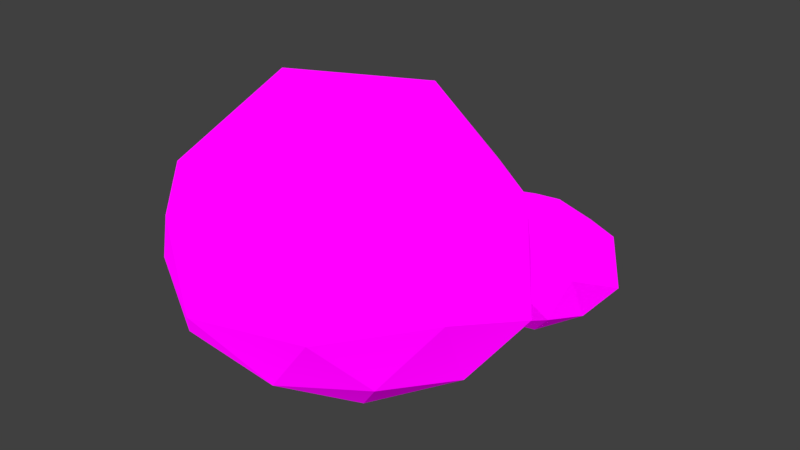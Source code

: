 # Source: Coal.blend  (saved by Blender 2.79.0; exported with 4.5.12 LTS)
import bpy
from mathutils import Matrix  # noqa: F401  (used for matrix-valued properties, if any)

bpy.ops.wm.read_factory_settings(use_empty=True)
scene = bpy.context.scene
scene.name = 'Scene'

# ---- collections
col_collection_1 = bpy.data.collections.new('Collection 1'); scene.collection.children.link(col_collection_1)

# ---- images (referenced by path relative to the original .blend; pixels are not part of the script)
import os
ASSET_DIR = os.environ.get("B2B_ASSET_DIR", "")  # directory of the original .blend (textures are referenced by path, not embedded)
HERE = os.path.dirname(os.path.abspath(__file__))  # packed textures are extracted next to this script under _unpacked/

def load_image(name, relpath, width, height, colorspace="sRGB"):
    """Load a texture the original file referenced (path relative to the .blend, or extracted next to this script)."""
    p = next((c for c in (os.path.join(HERE, relpath), os.path.join(ASSET_DIR, relpath)) if relpath and os.path.exists(c)), "")
    if p:
        img = bpy.data.images.load(p, check_existing=True)
        img.name = name
    else:  # same state as the original file: an image datablock whose file is absent (Cycles renders it pink)
        img = bpy.data.images.new(name, width, height)
        img.source = "FILE"
        img.filepath = "//" + (relpath or name)
    img.colorspace_settings.name = colorspace
    return img
img_colors_png = load_image('colors.png', 'colors.png', 1024, 1024, 'sRGB')

# ---- materials (node trees are filled in below, after node groups)
mat_material_004 = bpy.data.materials.new('Material.004')
mat_material_004.alpha_threshold = 0.0
mat_material_004.roughness = 0.5

# ---- material node trees
mat_material_004.use_nodes = True; mat_material_004.node_tree.nodes.clear()
_N = mat_material_004.node_tree.nodes; _L = mat_material_004.node_tree.links
n0 = _N.new('ShaderNodeOutputMaterial'); n0.name = 'Material Output'; n0.location = (300, 300)
n1 = _N.new('ShaderNodeBsdfDiffuse'); n1.name = 'Diffuse BSDF'; n1.location = (10, 300)
n1.inputs[1].default_value = 1.0
n2 = _N.new('ShaderNodeTexImage'); n2.name = 'Image Texture'; n2.location = (-158, 297)
n2.width = 140
n2.image = img_colors_png
_L.new(n1.outputs[0], n0.inputs[0])
_L.new(n2.outputs[0], n1.inputs[0])
n0.is_active_output = True

# ---- world
world_world = bpy.data.worlds.new('World'); scene.world = world_world
world_world.color = (0.05088, 0.05088, 0.05088)
world_world.use_sun_shadow = False
world_world.sun_shadow_jitter_overblur = 0.0
world_world.cycles.sampling_method = 'MANUAL'

# ---- meshes
me_icosphere_001 = bpy.data.meshes.new('Icosphere.001')
me_icosphere_001.from_pydata([(0.5394, 0.968, -0.9076), (1.35, 0.3667, -0.4806), (0.3044, 0.1983, -0.5628), (-0.1391, 0.9497, -0.3789), (0.2393, 1.588, -0.4541), (1.432, 1.255, -0.5484), (0.8452, 0.1406, 0.01755), (-0.0442, 0.4897, 0.1848), (-0.03283, 1.03, 0.3114), (0.9966, 1.678, 0.08986), (1.652, 0.8577, 0.3182), (0.4988, 0.7979, 0.4893), (0.4725, 0.5145, -0.8465), (1.044, 0.5992, -0.8376), (0.9084, 0.202, -0.6099), (1.529, 0.7745, -0.5443), (1.023, 1.121, -0.8377), (0.1031, 0.9628, -0.7795), (0.0229, 0.5422, -0.5595), (0.3811, 1.348, -0.8035), (-0.03738, 1.33, -0.4891), (0.7881, 1.499, -0.5531), (1.525, 0.495, 0.005371), (1.81, 0.9752, -0.1818), (0.6061, 0.08147, -0.2684), (1.216, 0.1625, -0.19), (-0.151, 0.651, -0.124), (0.08171, 0.2955, -0.2246), (-0.02641, 1.442, -0.0484), (-0.1483, 1.067, -0.0578), (1.334, 1.565, -0.2326), (0.6279, 1.745, -0.1726), (1.302, 0.386, 0.2129), (0.2799, 0.3536, 0.1032), (-0.0442, 0.4897, 0.1848), (0.3487, 1.505, 0.2748), (1.491, 1.339, 0.1741), (0.7709, 0.442, 0.3406), (1.196, 0.8547, 0.4581), (0.2688, 0.6148, 0.3745), (0.1438, 0.9571, 0.4852), (0.7681, 1.351, 0.3908), (-0.5335, 0.4244, -0.9081), (-0.1382, 0.1108, -0.6568), (-0.7637, -0.02417, -0.659), (-1.001, 0.4806, -0.5503), (-0.7264, 0.8412, -0.6048), (-0.0693, 0.636, -0.6906), (-0.464, -0.1425, -0.3217), (-0.9823, 0.155, -0.2272), (-1.034, 0.6042, -0.1207), (-0.315, 0.8884, -0.2688), (0.02449, 0.4118, -0.1978), (-0.6501, 0.3784, 0.03436), (-0.6321, 0.1768, -0.8352), (-0.3028, 0.2401, -0.8471), (-0.4157, -0.01367, -0.7002), (-0.02465, 0.3626, -0.6986), (-0.275, 0.5538, -0.8594), (-0.8211, 0.4567, -0.794), (-0.9063, 0.2037, -0.6583), (-0.6255, 0.6815, -0.8247), (-0.9111, 0.6988, -0.617), (-0.3563, 0.8155, -0.7091), (0.02591, 0.21, -0.4266), (0.1165, 0.4762, -0.4945), (-0.6055, -0.143, -0.4923), (-0.2362, -0.04747, -0.4759), (-1.033, 0.2867, -0.4042), (-0.897, 0.00882, -0.4681), (-0.9414, 0.7945, -0.3466), (-1.041, 0.5817, -0.3547), (-0.1232, 0.8118, -0.4953), (-0.502, 0.9329, -0.4378), (-0.1653, 0.1025, -0.2527), (-0.7937, -0.04398, -0.2754), (-0.9823, 0.155, -0.2272), (-0.7184, 0.8305, -0.1244), (-0.06165, 0.6837, -0.2476), (-0.496, 0.09588, -0.1182), (-0.2352, 0.4105, -0.05641), (-0.803, 0.235, -0.08147), (-0.8936, 0.5216, -0.006074), (-0.4585, 0.7432, -0.006421), (-0.07942, -1.156, -0.9087), (1.208, -2.177, -0.08998), (-0.8291, -2.617, -0.09727), (-1.601, -0.9728, 0.2568), (-0.7078, 0.2018, 0.07932), (1.432, -0.4664, -0.2002), (0.1469, -3.002, 1.001), (-1.541, -2.033, 1.309), (-1.709, -0.57, 1.656), (0.632, 0.3557, 1.173), (1.738, -1.197, 1.405), (-0.4593, -1.306, 2.161), (-0.4007, -1.962, -0.671), (0.6718, -1.756, -0.7099), (0.3042, -2.582, -0.2314), (1.578, -1.357, -0.2263), (0.7624, -0.7342, -0.7498), (-1.016, -1.05, -0.5369), (-1.294, -1.875, -0.09497), (-0.3791, -0.3183, -0.6369), (-1.309, -0.2619, 0.03943), (0.4974, 0.1181, -0.2605), (1.742, -1.854, 0.6598), (2.038, -0.987, 0.4384), (-0.314, -3.004, 0.4457), (0.8888, -2.693, 0.4992), (-1.706, -1.604, 0.7327), (-1.263, -2.509, 0.5244), (-1.408, 0.04965, 0.9201), (-1.731, -0.6432, 0.8939), (1.257, 0.1062, 0.4359), (0.02314, 0.5004, 0.6231), (1.12, -2.204, 1.226), (-0.9269, -2.681, 1.152), (-1.541, -2.033, 1.309), (-0.6818, 0.1668, 1.644), (1.457, -0.3112, 1.243), (0.04272, -2.226, 1.664), (0.8919, -1.201, 1.865), (-0.9572, -1.773, 1.784), (-1.252, -0.839, 2.029), (0.1648, -0.1173, 2.028)], [], [(0, 13, 12), (1, 13, 15), (0, 12, 17), (0, 17, 19), (0, 19, 16), (1, 15, 22), (2, 14, 24), (3, 18, 26), (4, 20, 28), (5, 21, 30), (1, 22, 25), (2, 24, 27), (3, 26, 29), (4, 28, 31), (5, 30, 23), (6, 32, 37), (7, 33, 39), (8, 34, 40), (9, 35, 41), (10, 36, 38), (38, 41, 11), (38, 36, 41), (36, 9, 41), (41, 40, 11), (41, 35, 40), (35, 8, 40), (40, 39, 11), (40, 34, 39), (34, 7, 39), (39, 37, 11), (39, 33, 37), (33, 6, 37), (37, 38, 11), (37, 32, 38), (32, 10, 38), (23, 36, 10), (23, 30, 36), (30, 9, 36), (31, 35, 9), (31, 28, 35), (28, 8, 35), (29, 34, 8), (29, 26, 34), (26, 7, 34), (27, 33, 7), (27, 24, 33), (24, 6, 33), (25, 32, 6), (25, 22, 32), (22, 10, 32), (30, 31, 9), (30, 21, 31), (21, 4, 31), (28, 29, 8), (28, 20, 29), (20, 3, 29), (26, 27, 7), (26, 18, 27), (18, 2, 27), (24, 25, 6), (24, 14, 25), (14, 1, 25), (22, 23, 10), (22, 15, 23), (15, 5, 23), (16, 21, 5), (16, 19, 21), (19, 4, 21), (19, 20, 4), (19, 17, 20), (17, 3, 20), (17, 18, 3), (17, 12, 18), (12, 2, 18), (15, 16, 5), (15, 13, 16), (13, 0, 16), (12, 14, 2), (12, 13, 14), (13, 1, 14), (42, 55, 54), (43, 55, 57), (42, 54, 59), (42, 59, 61), (42, 61, 58), (43, 57, 64), (44, 56, 66), (45, 60, 68), (46, 62, 70), (47, 63, 72), (43, 64, 67), (44, 66, 69), (45, 68, 71), (46, 70, 73), (47, 72, 65), (48, 74, 79), (49, 75, 81), (50, 76, 82), (51, 77, 83), (52, 78, 80), (80, 83, 53), (80, 78, 83), (78, 51, 83), (83, 82, 53), (83, 77, 82), (77, 50, 82), (82, 81, 53), (82, 76, 81), (76, 49, 81), (81, 79, 53), (81, 75, 79), (75, 48, 79), (79, 80, 53), (79, 74, 80), (74, 52, 80), (65, 78, 52), (65, 72, 78), (72, 51, 78), (73, 77, 51), (73, 70, 77), (70, 50, 77), (71, 76, 50), (71, 68, 76), (68, 49, 76), (69, 75, 49), (69, 66, 75), (66, 48, 75), (67, 74, 48), (67, 64, 74), (64, 52, 74), (72, 73, 51), (72, 63, 73), (63, 46, 73), (70, 71, 50), (70, 62, 71), (62, 45, 71), (68, 69, 49), (68, 60, 69), (60, 44, 69), (66, 67, 48), (66, 56, 67), (56, 43, 67), (64, 65, 52), (64, 57, 65), (57, 47, 65), (58, 63, 47), (58, 61, 63), (61, 46, 63), (61, 62, 46), (61, 59, 62), (59, 45, 62), (59, 60, 45), (59, 54, 60), (54, 44, 60), (57, 58, 47), (57, 55, 58), (55, 42, 58), (54, 56, 44), (54, 55, 56), (55, 43, 56), (84, 97, 96), (85, 97, 99), (84, 96, 101), (84, 101, 103), (84, 103, 100), (85, 99, 106), (86, 98, 108), (87, 102, 110), (88, 104, 112), (89, 105, 114), (85, 106, 109), (86, 108, 111), (87, 110, 113), (88, 112, 115), (89, 114, 107), (90, 116, 121), (91, 117, 123), (92, 118, 124), (93, 119, 125), (94, 120, 122), (122, 125, 95), (122, 120, 125), (120, 93, 125), (125, 124, 95), (125, 119, 124), (119, 92, 124), (124, 123, 95), (124, 118, 123), (118, 91, 123), (123, 121, 95), (123, 117, 121), (117, 90, 121), (121, 122, 95), (121, 116, 122), (116, 94, 122), (107, 120, 94), (107, 114, 120), (114, 93, 120), (115, 119, 93), (115, 112, 119), (112, 92, 119), (113, 118, 92), (113, 110, 118), (110, 91, 118), (111, 117, 91), (111, 108, 117), (108, 90, 117), (109, 116, 90), (109, 106, 116), (106, 94, 116), (114, 115, 93), (114, 105, 115), (105, 88, 115), (112, 113, 92), (112, 104, 113), (104, 87, 113), (110, 111, 91), (110, 102, 111), (102, 86, 111), (108, 109, 90), (108, 98, 109), (98, 85, 109), (106, 107, 94), (106, 99, 107), (99, 89, 107), (100, 105, 89), (100, 103, 105), (103, 88, 105), (103, 104, 88), (103, 101, 104), (101, 87, 104), (101, 102, 87), (101, 96, 102), (96, 86, 102), (99, 100, 89), (99, 97, 100), (97, 84, 100), (96, 98, 86), (96, 97, 98), (97, 85, 98)])
_uv = me_icosphere_001.uv_layers.new(name='UVMap')
_uv.uv.foreach_set('vector', [0.222, 0.6344, 0.2695, 0.6344, 0.2695, 0.6819, 0.222, 0.6344, 0.2695, 0.6344, 0.2695, 0.6819, 0.222, 0.6344, 0.2695, 0.6344, 0.2695, 0.6819, 0.222, 0.6344, 0.2695, 0.6344, 0.2695, 0.6819, 0.222, 0.6344, 0.2695, 0.6344, 0.2695, 0.6819, 0.222, 0.6344, 0.2695, 0.6344, 0.2695, 0.6819, 0.222, 0.6344, 0.2695, 0.6344, 0.2695, 0.6819, 0.222, 0.6344, 0.2695, 0.6344, 0.2695, 0.6819, 0.222, 0.6344, 0.2695, 0.6344, 0.2695, 0.6819, 0.222, 0.6344, 0.2695, 0.6344, 0.2695, 0.6819, 0.222, 0.6344, 0.2695, 0.6344, 0.2695, 0.6819, 0.222, 0.6344, 0.2695, 0.6344, 0.2695, 0.6819, 0.222, 0.6344, 0.2695, 0.6344, 0.2695, 0.6819, 0.222, 0.6344, 0.2695, 0.6344, 0.2695, 0.6819, 0.222, 0.6344, 0.2695, 0.6344, 0.2695, 0.6819, 0.222, 0.6344, 0.2695, 0.6344, 0.2695, 0.6819, 0.222, 0.6344, 0.2695, 0.6344, 0.2695, 0.6819, 0.222, 0.6344, 0.2695, 0.6344, 0.2695, 0.6819, 0.222, 0.6344, 0.2695, 0.6344, 0.2695, 0.6819, 0.222, 0.6344, 0.2695, 0.6344, 0.2695, 0.6819, 0.222, 0.6344, 0.2695, 0.6344, 0.2695, 0.6819, 0.222, 0.6344, 0.2695, 0.6344, 0.2695, 0.6819, 0.222, 0.6344, 0.2695, 0.6344, 0.2695, 0.6819, 0.222, 0.6344, 0.2695, 0.6344, 0.2695, 0.6819, 0.222, 0.6344, 0.2695, 0.6344, 0.2695, 0.6819, 0.222, 0.6344, 0.2695, 0.6344, 0.2695, 0.6819, 0.222, 0.6344, 0.2695, 0.6344, 0.2695, 0.6819, 0.222, 0.6344, 0.2695, 0.6344, 0.2695, 0.6819, 0.222, 0.6344, 0.2695, 0.6344, 0.2695, 0.6819, 0.222, 0.6344, 0.2695, 0.6344, 0.2695, 0.6819, 0.222, 0.6344, 0.2695, 0.6344, 0.2695, 0.6819, 0.222, 0.6344, 0.2695, 0.6344, 0.2695, 0.6819, 0.222, 0.6344, 0.2695, 0.6344, 0.2695, 0.6819, 0.222, 0.6344, 0.2695, 0.6344, 0.2695, 0.6819, 0.222, 0.6344, 0.2695, 0.6344, 0.2695, 0.6819, 0.222, 0.6344, 0.2695, 0.6344, 0.2695, 0.6819, 0.222, 0.6344, 0.2695, 0.6344, 0.2695, 0.6819, 0.222, 0.6344, 0.2695, 0.6344, 0.2695, 0.6819, 0.222, 0.6344, 0.2695, 0.6344, 0.2695, 0.6819, 0.222, 0.6344, 0.2695, 0.6344, 0.2695, 0.6819, 0.222, 0.6344, 0.2695, 0.6344, 0.2695, 0.6819, 0.222, 0.6344, 0.2695, 0.6344, 0.2695, 0.6819, 0.222, 0.6344, 0.2695, 0.6344, 0.2695, 0.6819, 0.222, 0.6344, 0.2695, 0.6344, 0.2695, 0.6819, 0.222, 0.6344, 0.2695, 0.6344, 0.2695, 0.6819, 0.222, 0.6344, 0.2695, 0.6344, 0.2695, 0.6819, 0.222, 0.6344, 0.2695, 0.6344, 0.2695, 0.6819, 0.222, 0.6344, 0.2695, 0.6344, 0.2695, 0.6819, 0.222, 0.6344, 0.2695, 0.6344, 0.2695, 0.6819, 0.222, 0.6344, 0.2695, 0.6344, 0.2695, 0.6819, 0.222, 0.6344, 0.2695, 0.6344, 0.2695, 0.6819, 0.222, 0.6344, 0.2695, 0.6344, 0.2695, 0.6819, 0.222, 0.6344, 0.2695, 0.6344, 0.2695, 0.6819, 0.222, 0.6344, 0.2695, 0.6344, 0.2695, 0.6819, 0.222, 0.6344, 0.2695, 0.6344, 0.2695, 0.6819, 0.222, 0.6344, 0.2695, 0.6344, 0.2695, 0.6819, 0.222, 0.6344, 0.2695, 0.6344, 0.2695, 0.6819, 0.222, 0.6344, 0.2695, 0.6344, 0.2695, 0.6819, 0.222, 0.6344, 0.2695, 0.6344, 0.2695, 0.6819, 0.222, 0.6344, 0.2695, 0.6344, 0.2695, 0.6819, 0.222, 0.6344, 0.2695, 0.6344, 0.2695, 0.6819, 0.222, 0.6344, 0.2695, 0.6344, 0.2695, 0.6819, 0.222, 0.6344, 0.2695, 0.6344, 0.2695, 0.6819, 0.222, 0.6344, 0.2695, 0.6344, 0.2695, 0.6819, 0.222, 0.6344, 0.2695, 0.6344, 0.2695, 0.6819, 0.222, 0.6344, 0.2695, 0.6344, 0.2695, 0.6819, 0.222, 0.6344, 0.2695, 0.6344, 0.2695, 0.6819, 0.222, 0.6344, 0.2695, 0.6344, 0.2695, 0.6819, 0.222, 0.6344, 0.2695, 0.6344, 0.2695, 0.6819, 0.222, 0.6344, 0.2695, 0.6344, 0.2695, 0.6819, 0.222, 0.6344, 0.2695, 0.6344, 0.2695, 0.6819, 0.222, 0.6344, 0.2695, 0.6344, 0.2695, 0.6819, 0.222, 0.6344, 0.2695, 0.6344, 0.2695, 0.6819, 0.222, 0.6344, 0.2695, 0.6344, 0.2695, 0.6819, 0.222, 0.6344, 0.2695, 0.6344, 0.2695, 0.6819, 0.222, 0.6344, 0.2695, 0.6344, 0.2695, 0.6819, 0.222, 0.6344, 0.2695, 0.6344, 0.2695, 0.6819, 0.222, 0.6344, 0.2695, 0.6344, 0.2695, 0.6819, 0.222, 0.6344, 0.2695, 0.6344, 0.2695, 0.6819, 0.222, 0.6344, 0.2695, 0.6344, 0.2695, 0.6819, 0.222, 0.6344, 0.2695, 0.6344, 0.2695, 0.6819, 0.222, 0.6344, 0.2695, 0.6344, 0.2695, 0.6819, 0.222, 0.6344, 0.2695, 0.6344, 0.2695, 0.6819, 0.222, 0.6344, 0.2695, 0.6344, 0.2695, 0.6819, 0.222, 0.6344, 0.2695, 0.6344, 0.2695, 0.6819, 0.222, 0.6344, 0.2695, 0.6344, 0.2695, 0.6819, 0.222, 0.6344, 0.2695, 0.6344, 0.2695, 0.6819, 0.222, 0.6344, 0.2695, 0.6344, 0.2695, 0.6819, 0.222, 0.6344, 0.2695, 0.6344, 0.2695, 0.6819, 0.222, 0.6344, 0.2695, 0.6344, 0.2695, 0.6819, 0.222, 0.6344, 0.2695, 0.6344, 0.2695, 0.6819, 0.222, 0.6344, 0.2695, 0.6344, 0.2695, 0.6819, 0.222, 0.6344, 0.2695, 0.6344, 0.2695, 0.6819, 0.222, 0.6344, 0.2695, 0.6344, 0.2695, 0.6819, 0.222, 0.6344, 0.2695, 0.6344, 0.2695, 0.6819, 0.222, 0.6344, 0.2695, 0.6344, 0.2695, 0.6819, 0.222, 0.6344, 0.2695, 0.6344, 0.2695, 0.6819, 0.222, 0.6344, 0.2695, 0.6344, 0.2695, 0.6819, 0.222, 0.6344, 0.2695, 0.6344, 0.2695, 0.6819, 0.222, 0.6344, 0.2695, 0.6344, 0.2695, 0.6819, 0.222, 0.6344, 0.2695, 0.6344, 0.2695, 0.6819, 0.222, 0.6344, 0.2695, 0.6344, 0.2695, 0.6819, 0.222, 0.6344, 0.2695, 0.6344, 0.2695, 0.6819, 0.222, 0.6344, 0.2695, 0.6344, 0.2695, 0.6819, 0.222, 0.6344, 0.2695, 0.6344, 0.2695, 0.6819, 0.222, 0.6344, 0.2695, 0.6344, 0.2695, 0.6819, 0.222, 0.6344, 0.2695, 0.6344, 0.2695, 0.6819, 0.222, 0.6344, 0.2695, 0.6344, 0.2695, 0.6819, 0.222, 0.6344, 0.2695, 0.6344, 0.2695, 0.6819, 0.222, 0.6344, 0.2695, 0.6344, 0.2695, 0.6819, 0.222, 0.6344, 0.2695, 0.6344, 0.2695, 0.6819, 0.222, 0.6344, 0.2695, 0.6344, 0.2695, 0.6819, 0.222, 0.6344, 0.2695, 0.6344, 0.2695, 0.6819, 0.222, 0.6344, 0.2695, 0.6344, 0.2695, 0.6819, 0.222, 0.6344, 0.2695, 0.6344, 0.2695, 0.6819, 0.222, 0.6344, 0.2695, 0.6344, 0.2695, 0.6819, 0.222, 0.6344, 0.2695, 0.6344, 0.2695, 0.6819, 0.222, 0.6344, 0.2695, 0.6344, 0.2695, 0.6819, 0.222, 0.6344, 0.2695, 0.6344, 0.2695, 0.6819, 0.222, 0.6344, 0.2695, 0.6344, 0.2695, 0.6819, 0.222, 0.6344, 0.2695, 0.6344, 0.2695, 0.6819, 0.222, 0.6344, 0.2695, 0.6344, 0.2695, 0.6819, 0.222, 0.6344, 0.2695, 0.6344, 0.2695, 0.6819, 0.222, 0.6344, 0.2695, 0.6344, 0.2695, 0.6819, 0.222, 0.6344, 0.2695, 0.6344, 0.2695, 0.6819, 0.222, 0.6344, 0.2695, 0.6344, 0.2695, 0.6819, 0.222, 0.6344, 0.2695, 0.6344, 0.2695, 0.6819, 0.222, 0.6344, 0.2695, 0.6344, 0.2695, 0.6819, 0.222, 0.6344, 0.2695, 0.6344, 0.2695, 0.6819, 0.222, 0.6344, 0.2695, 0.6344, 0.2695, 0.6819, 0.222, 0.6344, 0.2695, 0.6344, 0.2695, 0.6819, 0.222, 0.6344, 0.2695, 0.6344, 0.2695, 0.6819, 0.222, 0.6344, 0.2695, 0.6344, 0.2695, 0.6819, 0.222, 0.6344, 0.2695, 0.6344, 0.2695, 0.6819, 0.222, 0.6344, 0.2695, 0.6344, 0.2695, 0.6819, 0.222, 0.6344, 0.2695, 0.6344, 0.2695, 0.6819, 0.222, 0.6344, 0.2695, 0.6344, 0.2695, 0.6819, 0.222, 0.6344, 0.2695, 0.6344, 0.2695, 0.6819, 0.222, 0.6344, 0.2695, 0.6344, 0.2695, 0.6819, 0.222, 0.6344, 0.2695, 0.6344, 0.2695, 0.6819, 0.222, 0.6344, 0.2695, 0.6344, 0.2695, 0.6819, 0.222, 0.6344, 0.2695, 0.6344, 0.2695, 0.6819, 0.222, 0.6344, 0.2695, 0.6344, 0.2695, 0.6819, 0.222, 0.6344, 0.2695, 0.6344, 0.2695, 0.6819, 0.222, 0.6344, 0.2695, 0.6344, 0.2695, 0.6819, 0.222, 0.6344, 0.2695, 0.6344, 0.2695, 0.6819, 0.222, 0.6344, 0.2695, 0.6344, 0.2695, 0.6819, 0.222, 0.6344, 0.2695, 0.6344, 0.2695, 0.6819, 0.222, 0.6344, 0.2695, 0.6344, 0.2695, 0.6819, 0.222, 0.6344, 0.2695, 0.6344, 0.2695, 0.6819, 0.222, 0.6344, 0.2695, 0.6344, 0.2695, 0.6819, 0.222, 0.6344, 0.2695, 0.6344, 0.2695, 0.6819, 0.222, 0.6344, 0.2695, 0.6344, 0.2695, 0.6819, 0.222, 0.6344, 0.2695, 0.6344, 0.2695, 0.6819, 0.222, 0.6344, 0.2695, 0.6344, 0.2695, 0.6819, 0.222, 0.6344, 0.2695, 0.6344, 0.2695, 0.6819, 0.222, 0.6344, 0.2695, 0.6344, 0.2695, 0.6819, 0.222, 0.6344, 0.2695, 0.6344, 0.2695, 0.6819, 0.222, 0.6344, 0.2695, 0.6344, 0.2695, 0.6819, 0.222, 0.6344, 0.2695, 0.6344, 0.2695, 0.6819, 0.222, 0.6344, 0.2695, 0.6344, 0.2695, 0.6819, 0.222, 0.6344, 0.2695, 0.6344, 0.2695, 0.6819, 0.222, 0.6344, 0.2695, 0.6344, 0.2695, 0.6819, 0.222, 0.6344, 0.2695, 0.6344, 0.2695, 0.6819, 0.222, 0.6344, 0.2695, 0.6344, 0.2695, 0.6819, 0.222, 0.6344, 0.2695, 0.6344, 0.2695, 0.6819, 0.222, 0.6344, 0.2695, 0.6344, 0.2695, 0.6819, 0.222, 0.6344, 0.2695, 0.6344, 0.2695, 0.6819, 0.222, 0.6344, 0.2695, 0.6344, 0.2695, 0.6819, 0.222, 0.6344, 0.2695, 0.6344, 0.2695, 0.6819, 0.222, 0.6344, 0.2695, 0.6344, 0.2695, 0.6819, 0.222, 0.6344, 0.2695, 0.6344, 0.2695, 0.6819, 0.222, 0.6344, 0.2695, 0.6344, 0.2695, 0.6819, 0.222, 0.6344, 0.2695, 0.6344, 0.2695, 0.6819, 0.222, 0.6344, 0.2695, 0.6344, 0.2695, 0.6819, 0.222, 0.6344, 0.2695, 0.6344, 0.2695, 0.6819, 0.222, 0.6344, 0.2695, 0.6344, 0.2695, 0.6819, 0.222, 0.6344, 0.2695, 0.6344, 0.2695, 0.6819, 0.222, 0.6344, 0.2695, 0.6344, 0.2695, 0.6819, 0.222, 0.6344, 0.2695, 0.6344, 0.2695, 0.6819, 0.222, 0.6344, 0.2695, 0.6344, 0.2695, 0.6819, 0.222, 0.6344, 0.2695, 0.6344, 0.2695, 0.6819, 0.222, 0.6344, 0.2695, 0.6344, 0.2695, 0.6819, 0.222, 0.6344, 0.2695, 0.6344, 0.2695, 0.6819, 0.222, 0.6344, 0.2695, 0.6344, 0.2695, 0.6819, 0.222, 0.6344, 0.2695, 0.6344, 0.2695, 0.6819, 0.222, 0.6344, 0.2695, 0.6344, 0.2695, 0.6819, 0.222, 0.6344, 0.2695, 0.6344, 0.2695, 0.6819, 0.222, 0.6344, 0.2695, 0.6344, 0.2695, 0.6819, 0.222, 0.6344, 0.2695, 0.6344, 0.2695, 0.6819, 0.222, 0.6344, 0.2695, 0.6344, 0.2695, 0.6819, 0.222, 0.6344, 0.2695, 0.6344, 0.2695, 0.6819, 0.222, 0.6344, 0.2695, 0.6344, 0.2695, 0.6819, 0.222, 0.6344, 0.2695, 0.6344, 0.2695, 0.6819, 0.222, 0.6344, 0.2695, 0.6344, 0.2695, 0.6819, 0.222, 0.6344, 0.2695, 0.6344, 0.2695, 0.6819, 0.222, 0.6344, 0.2695, 0.6344, 0.2695, 0.6819, 0.222, 0.6344, 0.2695, 0.6344, 0.2695, 0.6819, 0.222, 0.6344, 0.2695, 0.6344, 0.2695, 0.6819, 0.222, 0.6344, 0.2695, 0.6344, 0.2695, 0.6819, 0.222, 0.6344, 0.2695, 0.6344, 0.2695, 0.6819, 0.222, 0.6344, 0.2695, 0.6344, 0.2695, 0.6819, 0.222, 0.6344, 0.2695, 0.6344, 0.2695, 0.6819, 0.222, 0.6344, 0.2695, 0.6344, 0.2695, 0.6819, 0.222, 0.6344, 0.2695, 0.6344, 0.2695, 0.6819, 0.222, 0.6344, 0.2695, 0.6344, 0.2695, 0.6819, 0.222, 0.6344, 0.2695, 0.6344, 0.2695, 0.6819, 0.222, 0.6344, 0.2695, 0.6344, 0.2695, 0.6819, 0.222, 0.6344, 0.2695, 0.6344, 0.2695, 0.6819, 0.222, 0.6344, 0.2695, 0.6344, 0.2695, 0.6819, 0.222, 0.6344, 0.2695, 0.6344, 0.2695, 0.6819, 0.222, 0.6344, 0.2695, 0.6344, 0.2695, 0.6819, 0.222, 0.6344, 0.2695, 0.6344, 0.2695, 0.6819, 0.222, 0.6344, 0.2695, 0.6344, 0.2695, 0.6819, 0.222, 0.6344, 0.2695, 0.6344, 0.2695, 0.6819, 0.222, 0.6344, 0.2695, 0.6344, 0.2695, 0.6819, 0.222, 0.6344, 0.2695, 0.6344, 0.2695, 0.6819, 0.222, 0.6344, 0.2695, 0.6344, 0.2695, 0.6819, 0.222, 0.6344, 0.2695, 0.6344, 0.2695, 0.6819, 0.222, 0.6344, 0.2695, 0.6344, 0.2695, 0.6819, 0.222, 0.6344, 0.2695, 0.6344, 0.2695, 0.6819, 0.222, 0.6344, 0.2695, 0.6344, 0.2695, 0.6819, 0.222, 0.6344, 0.2695, 0.6344, 0.2695, 0.6819, 0.222, 0.6344, 0.2695, 0.6344, 0.2695, 0.6819, 0.222, 0.6344, 0.2695, 0.6344, 0.2695, 0.6819, 0.222, 0.6344, 0.2695, 0.6344, 0.2695, 0.6819, 0.222, 0.6344, 0.2695, 0.6344, 0.2695, 0.6819, 0.222, 0.6344, 0.2695, 0.6344, 0.2695, 0.6819, 0.222, 0.6344, 0.2695, 0.6344, 0.2695, 0.6819, 0.222, 0.6344, 0.2695, 0.6344, 0.2695, 0.6819, 0.222, 0.6344, 0.2695, 0.6344, 0.2695, 0.6819, 0.222, 0.6344, 0.2695, 0.6344, 0.2695, 0.6819, 0.222, 0.6344, 0.2695, 0.6344, 0.2695, 0.6819, 0.222, 0.6344, 0.2695, 0.6344, 0.2695, 0.6819, 0.222, 0.6344, 0.2695, 0.6344, 0.2695, 0.6819, 0.222, 0.6344, 0.2695, 0.6344, 0.2695, 0.6819, 0.222, 0.6344, 0.2695, 0.6344, 0.2695, 0.6819, 0.222, 0.6344, 0.2695, 0.6344, 0.2695, 0.6819, 0.222, 0.6344, 0.2695, 0.6344, 0.2695, 0.6819, 0.222, 0.6344, 0.2695, 0.6344, 0.2695, 0.6819])
me_icosphere_001.materials.append(mat_material_004)
me_icosphere_001.use_remesh_preserve_volume = False
me_icosphere_001.use_remesh_preserve_attributes = False
me_icosphere_001.use_mirror_vertex_groups = False
me_icosphere_001.update()

# ---- objects
ob_coal = bpy.data.objects.new('Coal', me_icosphere_001)

# ---- transforms, parenting, visibility, modifiers, constraints
ob_coal.location = (-0.02029, 0.709, -0.4504)
ob_coal.rotation_euler = (0.0, -0.0, -0.02397)
ob_coal.scale = (0.08434, 0.08434, 0.08434)
ob_coal.lineart.crease_threshold = 0.0

# ---- collection membership
col_collection_1.objects.link(ob_coal)

# ---- scene / render settings (as saved in the file)
scene.frame_start = 1; scene.frame_end = 250; scene.frame_set(1)
scene.render.engine = 'CYCLES'
scene.render.resolution_percentage = 50
scene.render.dither_intensity = 0.0
scene.cycles.use_denoising = False
scene.cycles.samples = 128
scene.cycles.sampling_pattern = 'TABULATED_SOBOL'
scene.cycles.use_adaptive_sampling = False
scene.cycles.use_light_tree = False
scene.cycles.blur_glossy = 0.0
scene.cycles.sample_clamp_indirect = 0.0
scene.view_settings.view_transform = 'Standard'
bpy.context.view_layer.update()

# ---- added for rendering (the .blend has no active camera and no usable light): camera, sun
cam_auto = bpy.data.cameras.new('AutoCamera')
cam_auto.lens = 50.0
cam_auto.sensor_width = 36.0
cam_auto.clip_end = 1000.0
ob_auto_camera = bpy.data.objects.new('AutoCamera', cam_auto)
scene.collection.objects.link(ob_auto_camera)
ob_auto_camera.location = (0.531361, 0.00765854, 0.034379)
ob_auto_camera.rotation_euler = (1.09748, -7.21219e-08, 0.694738)
scene.camera = ob_auto_camera
light_auto_sun = bpy.data.lights.new('AutoSun', 'SUN')
light_auto_sun.energy = 3.0
light_auto_sun.angle = 0.0523599
ob_auto_sun = bpy.data.objects.new('AutoSun', light_auto_sun)
scene.collection.objects.link(ob_auto_sun)
ob_auto_sun.rotation_euler = (0.872665, 0.174533, 0.523599)
bpy.context.view_layer.update()
